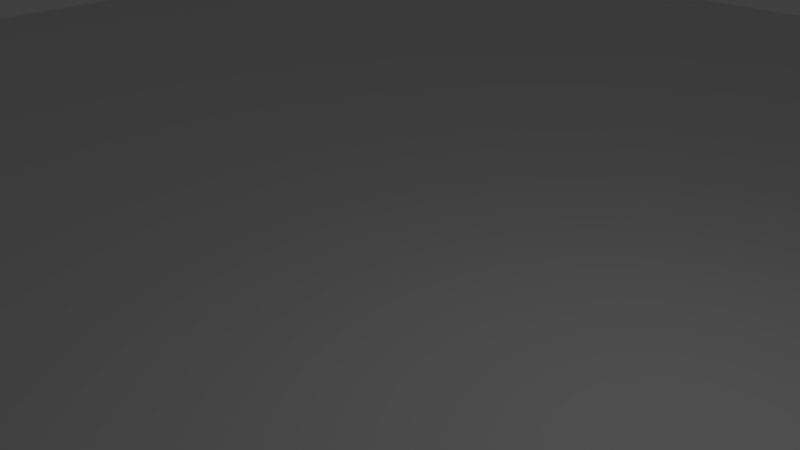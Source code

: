 # Source: bgetest.blend  (saved by Blender 2.62.0; exported with 4.5.12 LTS)
import bpy
from mathutils import Matrix  # noqa: F401  (used for matrix-valued properties, if any)

bpy.ops.wm.read_factory_settings(use_empty=True)
scene = bpy.context.scene
scene.name = 'Scene'

# ---- collections
col_collection_1 = bpy.data.collections.new('Collection 1'); scene.collection.children.link(col_collection_1)

# ---- world
world_world = bpy.data.worlds.new('World'); scene.world = world_world
world_world.color = (0.05088, 0.05088, 0.05088)
world_world.use_sun_shadow = False
world_world.sun_shadow_jitter_overblur = 0.0
world_world.cycles.sampling_method = 'MANUAL'
world_world.cycles.sample_map_resolution = 256

# ---- cameras
cam_camera = bpy.data.cameras.new('Camera')
cam_camera.clip_end = 100.0
cam_camera.lens = 35.0
cam_camera.sensor_width = 32.0
cam_camera.sensor_height = 18.0
cam_camera.ortho_scale = 7.314
cam_camera.dof.focus_distance = 0.0
cam_camera.dof.aperture_fstop = 128.0

# ---- lights
light_lamp = bpy.data.lights.new('Lamp', 'POINT')
light_lamp.transmission_factor = 0.0
light_lamp.cutoff_distance = 30.0
light_lamp.energy = 100.0
light_lamp.shadow_buffer_clip_start = 1.001
light_lamp.shadow_soft_size = 1.0
light_lamp.shadow_maximum_resolution = 0.006
light_lamp.use_absolute_resolution = True
light_lamp.cycles.use_multiple_importance_sampling = False

# ---- meshes
me_plane = bpy.data.meshes.new('Plane')
me_plane.from_pydata([(1.0, 1.0, 0.0), (1.0, -1.0, 0.0), (-1.0, -1.0, 0.0), (-1.0, 1.0, 0.0)], [], [(0, 3, 2, 1)])
me_plane.use_remesh_preserve_volume = False
me_plane.use_remesh_preserve_attributes = False
me_plane.use_mirror_vertex_groups = False
me_plane.update()
me_cube = bpy.data.meshes.new('Cube')
me_cube.from_pydata([(1.0, 1.0, -1.0), (1.0, -1.0, -1.0), (-1.0, -1.0, -1.0), (-1.0, 1.0, -1.0), (1.0, 1.0, 1.0), (1.0, -1.0, 1.0), (-1.0, -1.0, 1.0), (-1.0, 1.0, 1.0)], [], [(0, 1, 2, 3), (4, 7, 6, 5), (0, 4, 5, 1), (1, 5, 6, 2), (2, 6, 7, 3), (4, 0, 3, 7)])
me_cube.materials.append(None)
me_cube.use_remesh_preserve_volume = False
me_cube.use_remesh_preserve_attributes = False
me_cube.use_mirror_vertex_groups = False
me_cube.update()

# ---- objects
ob_plane = bpy.data.objects.new('Plane', me_plane)
ob_cube = bpy.data.objects.new('Cube', me_cube)
ob_lamp = bpy.data.objects.new('Lamp', light_lamp)
ob_camera = bpy.data.objects.new('Camera', cam_camera)

# ---- transforms, parenting, visibility, modifiers, constraints
ob_plane.location = (-3.546, 2.845, -1.475)
ob_plane.scale = (20.0, 20.0, 20.0)
ob_plane.lineart.crease_threshold = 0.0
ob_cube.location = (0.0, 1.0, 7.0)
ob_cube.lineart.crease_threshold = 0.0
ob_lamp.location = (4.076, 1.005, 5.904)
ob_lamp.rotation_euler = (0.6503, 0.05522, 1.866)
ob_lamp.lock_rotations_4d = False
ob_lamp.empty_display_type = 'ARROWS'
ob_lamp.color = (0.0, 0.0, 0.0, 0.0)
ob_lamp.lineart.crease_threshold = 0.0
ob_camera.location = (7.481, -6.508, 5.344)
ob_camera.rotation_euler = (1.109, 0.01082, 0.8149)
ob_camera.lock_rotations_4d = False
ob_camera.empty_display_type = 'ARROWS'
ob_camera.color = (0.0, 0.0, 0.0, 0.0)
ob_camera.display_type = 'WIRE'
ob_camera.lineart.crease_threshold = 0.0

# ---- collection membership
col_collection_1.objects.link(ob_plane)
col_collection_1.objects.link(ob_cube)
col_collection_1.objects.link(ob_lamp)
col_collection_1.objects.link(ob_camera)

# ---- scene / render settings (as saved in the file)
scene.camera = ob_camera
scene.frame_start = 1; scene.frame_end = 250; scene.frame_set(1)
scene.render.engine = 'BLENDER_EEVEE_NEXT'
scene.render.image_settings.color_mode = 'RGB'
scene.render.image_settings.compression = 90
scene.render.resolution_percentage = 50
scene.render.dither_intensity = 0.0
scene.render.bake_margin = 2
scene.render.bake_bias = 0.0
scene.cycles.use_denoising = False
scene.cycles.samples = 10
scene.cycles.sampling_pattern = 'TABULATED_SOBOL'
scene.cycles.light_sampling_threshold = 0.0
scene.cycles.use_adaptive_sampling = False
scene.cycles.use_light_tree = False
scene.cycles.blur_glossy = 0.0
scene.cycles.volume_bounces = 1
scene.cycles.pixel_filter_type = 'GAUSSIAN'
scene.cycles.sample_clamp_indirect = 0.0
scene.view_settings.view_transform = 'Standard'
bpy.context.view_layer.update()
